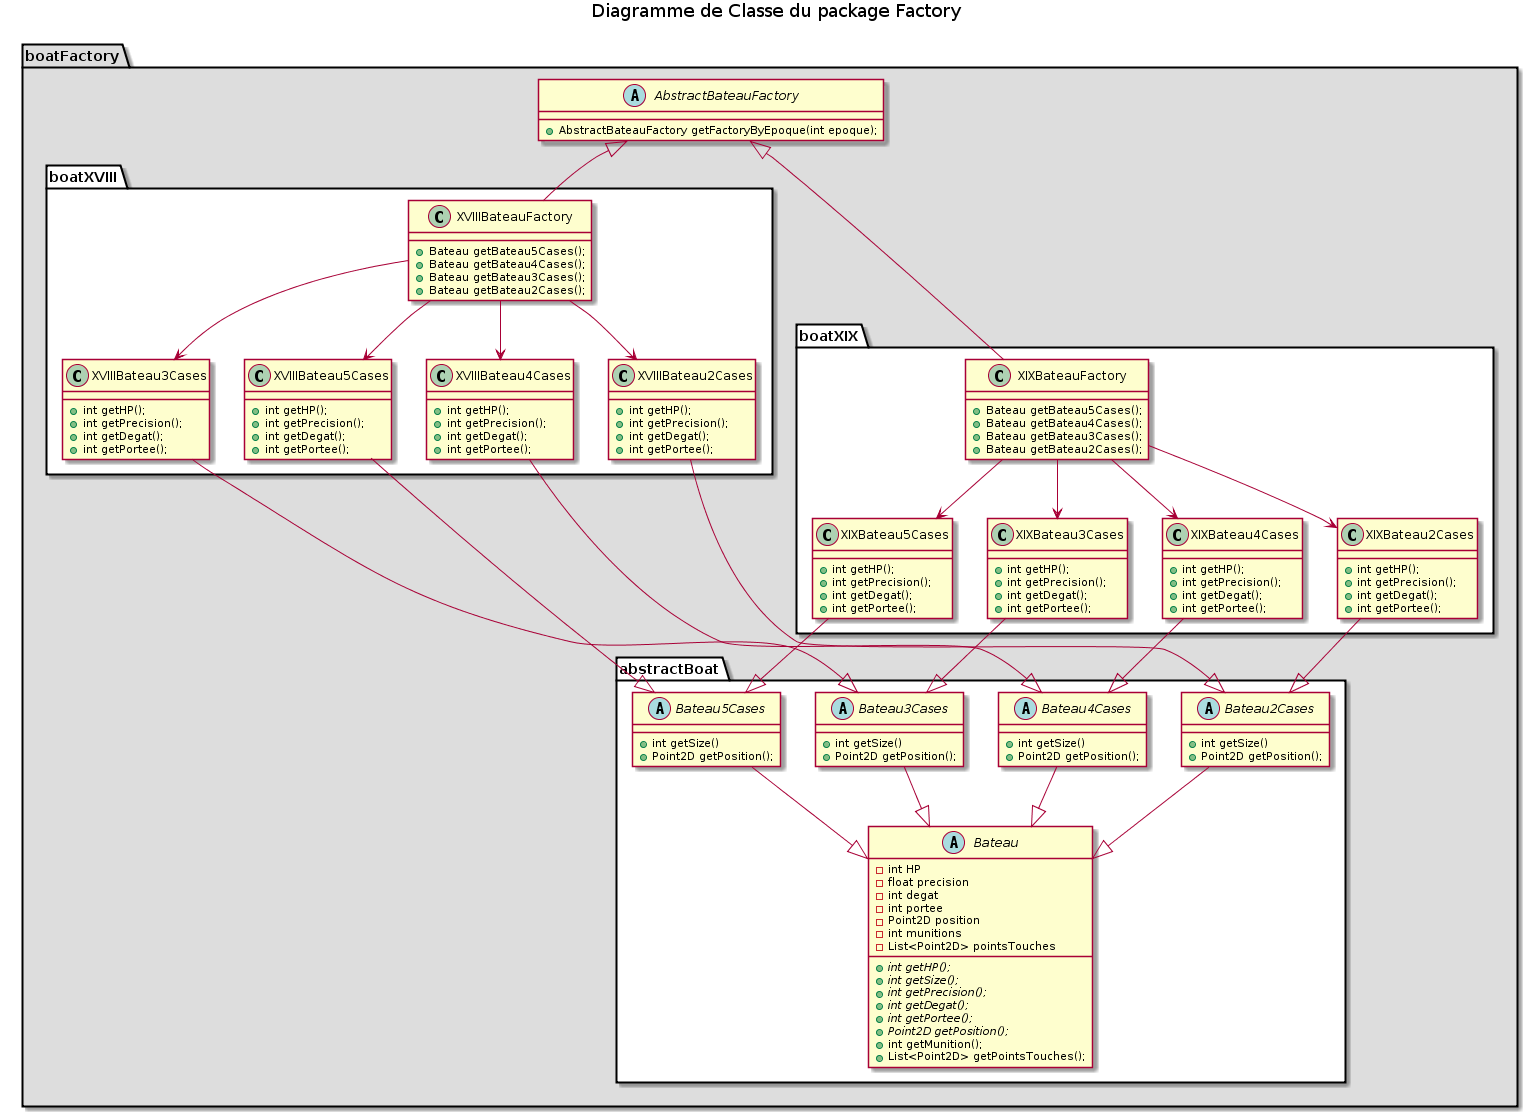

The diagram above was rendered by PlantUML. Its source (embedded in the PNG):
@startuml

title Diagramme de Classe du package Factory

package boatFactory #DDDDDD {
    
    abstract class AbstractBateauFactory {
        + AbstractBateauFactory getFactoryByEpoque(int epoque);
    }


    '########################### BATEAU XVIII #################################

    package boatXVIII #FFFFFF {

        class XVIIIBateauFactory {
            + Bateau getBateau5Cases();
            + Bateau getBateau4Cases();
            + Bateau getBateau3Cases();
            + Bateau getBateau2Cases();
        }

        class XVIIIBateau5Cases {
            + int getHP();
            + int getPrecision();
            + int getDegat();
            + int getPortee();
        }

        class XVIIIBateau4Cases {
            + int getHP();
            + int getPrecision();
            + int getDegat();
            + int getPortee();
        }

        class XVIIIBateau3Cases {
            + int getHP();
            + int getPrecision();
            + int getDegat();
            + int getPortee();
        }

        class XVIIIBateau2Cases {
            + int getHP();
            + int getPrecision();
            + int getDegat();
            + int getPortee();
        }
    }



    '########################### BATEAU XIX #################################

    package boatXIX #FFFFFF {

        class XIXBateauFactory {
            + Bateau getBateau5Cases();
            + Bateau getBateau4Cases();
            + Bateau getBateau3Cases();
            + Bateau getBateau2Cases();
        }

        class XIXBateau2Cases {
            + int getHP();
            + int getPrecision();
            + int getDegat();
            + int getPortee();
        }

        class XIXBateau3Cases {
            + int getHP();
            + int getPrecision();
            + int getDegat();
            + int getPortee();
        }

        class XIXBateau4Cases {
            + int getHP();
            + int getPrecision();
            + int getDegat();
            + int getPortee();
        }

        class XIXBateau5Cases {
            + int getHP();
            + int getPrecision();
            + int getDegat();
            + int getPortee();
        }
    }



    '########################### BATEAU ABSTRACT #################################


    package abstractBoat #FFFFFF {

        abstract class Bateau {
            - int HP
            - float precision
            - int degat
            - int portee
            - Point2D position
            - int munitions
            - List<Point2D> pointsTouches

            + {abstract} int getHP();
            + {abstract} int getSize();
            + {abstract} int getPrecision();
            + {abstract} int getDegat();
            + {abstract} int getPortee();
            + {abstract} Point2D getPosition();
            + int getMunition();
            + List<Point2D> getPointsTouches();
        }

        abstract class Bateau5Cases {
            + int getSize()
            + Point2D getPosition();
        }

        abstract class Bateau4Cases {
            + int getSize()
            + Point2D getPosition();
        }

        abstract class Bateau3Cases {
            + int getSize()
            + Point2D getPosition();
        }

        abstract class Bateau2Cases {
            + int getSize()
            + Point2D getPosition();
        }

    }







    '########################### RELATIONS #################################



    XVIIIBateauFactory -up-|> AbstractBateauFactory
    XIXBateauFactory -up-|> AbstractBateauFactory


    XVIIIBateauFactory --> XVIIIBateau5Cases
    XIXBateauFactory --> XIXBateau5Cases

    XVIIIBateau5Cases --|> Bateau5Cases
    XIXBateau5Cases --|> Bateau5Cases

    Bateau5Cases -down-|> Bateau

    XVIIIBateauFactory --> XVIIIBateau4Cases
    XIXBateauFactory --> XIXBateau4Cases

    XVIIIBateau4Cases --|> Bateau4Cases
    XIXBateau4Cases --|> Bateau4Cases

    Bateau4Cases -down-|> Bateau

    XVIIIBateauFactory --> XVIIIBateau3Cases
    XIXBateauFactory --> XIXBateau3Cases

    XVIIIBateau3Cases --|> Bateau3Cases
    XIXBateau3Cases --|> Bateau3Cases

    Bateau3Cases -down-|> Bateau

    XVIIIBateauFactory --> XVIIIBateau2Cases
    XIXBateauFactory --> XIXBateau2Cases

    XVIIIBateau2Cases --|> Bateau2Cases
    XIXBateau2Cases --|> Bateau2Cases

    Bateau2Cases -down-|> Bateau





    '########################### POSITIONNING #################################

    XVIIIBateau5Cases -[hidden]right-> XVIIIBateau4Cases
    XVIIIBateau4Cases -[hidden]right-> XVIIIBateau3Cases
    XVIIIBateau3Cases -[hidden]right-> XVIIIBateau2Cases
    XVIIIBateau2Cases -[hidden]right-> XIXBateau5Cases
    XIXBateau5Cases -[hidden]right-> XIXBateau4Cases
    XIXBateau4Cases -[hidden]right-> XIXBateau3Cases
    XIXBateau3Cases -[hidden]right-> XIXBateau2Cases

    Bateau5Cases -[hidden]right-> Bateau4Cases
    Bateau4Cases -[hidden]right-> Bateau3Cases
    Bateau3Cases -[hidden]right-> Bateau2Cases


    





    

}

@enduml